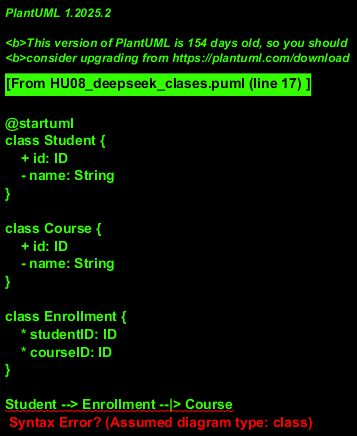

The diagram above was rendered by PlantUML. Its source (embedded in the PNG):
@startuml
class Student {
    + id: ID
    - name: String
}

class Course {
    + id: ID
    - name: String
}

class Enrollment {
    * studentID: ID
    * courseID: ID
}

Student --> Enrollment --|> Course
@enduml